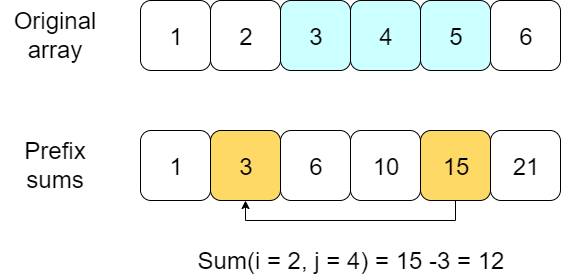

The diagram above was exported from draw.io. Its source (the exported page's mxGraphModel, read from the mxfile embedded in the PNG):
<mxGraphModel dx="1648" dy="633" grid="1" gridSize="10" guides="1" tooltips="1" connect="1" arrows="1" fold="1" page="1" pageScale="1" pageWidth="827" pageHeight="1169" math="0" shadow="0">
  <root>
    <mxCell id="0" />
    <mxCell id="1" parent="0" />
    <mxCell id="78ZpSWfUrVub3heXKOJJ-9" value="&lt;font style=&quot;font-size: 24px&quot;&gt;1&lt;/font&gt;" style="rounded=1;whiteSpace=wrap;html=1;fontSize=26;" vertex="1" parent="1">
      <mxGeometry x="190" y="100" width="70" height="70" as="geometry" />
    </mxCell>
    <mxCell id="78ZpSWfUrVub3heXKOJJ-10" value="&lt;span style=&quot;font-size: 24px&quot;&gt;2&lt;/span&gt;" style="rounded=1;whiteSpace=wrap;html=1;fontSize=26;" vertex="1" parent="1">
      <mxGeometry x="260" y="100" width="70" height="70" as="geometry" />
    </mxCell>
    <mxCell id="78ZpSWfUrVub3heXKOJJ-11" value="&lt;span style=&quot;font-size: 24px&quot;&gt;3&lt;/span&gt;" style="rounded=1;whiteSpace=wrap;html=1;fontSize=26;fillColor=#CCFFFF;" vertex="1" parent="1">
      <mxGeometry x="330" y="100" width="70" height="70" as="geometry" />
    </mxCell>
    <mxCell id="78ZpSWfUrVub3heXKOJJ-12" value="&lt;span style=&quot;font-size: 24px&quot;&gt;4&lt;/span&gt;" style="rounded=1;whiteSpace=wrap;html=1;fontSize=26;fillColor=#CCFFFF;" vertex="1" parent="1">
      <mxGeometry x="400" y="100" width="70" height="70" as="geometry" />
    </mxCell>
    <mxCell id="78ZpSWfUrVub3heXKOJJ-13" value="&lt;span style=&quot;font-size: 24px&quot;&gt;5&lt;/span&gt;" style="rounded=1;whiteSpace=wrap;html=1;fontSize=26;fillColor=#CCFFFF;" vertex="1" parent="1">
      <mxGeometry x="470" y="100" width="70" height="70" as="geometry" />
    </mxCell>
    <mxCell id="78ZpSWfUrVub3heXKOJJ-14" value="&lt;span style=&quot;font-size: 24px&quot;&gt;6&lt;/span&gt;" style="rounded=1;whiteSpace=wrap;html=1;fontSize=26;" vertex="1" parent="1">
      <mxGeometry x="540" y="100" width="70" height="70" as="geometry" />
    </mxCell>
    <mxCell id="78ZpSWfUrVub3heXKOJJ-15" value="&lt;font style=&quot;font-size: 24px&quot;&gt;Original array&lt;/font&gt;" style="text;html=1;strokeColor=none;fillColor=none;align=center;verticalAlign=middle;whiteSpace=wrap;rounded=0;" vertex="1" parent="1">
      <mxGeometry x="50" y="125" width="110" height="20" as="geometry" />
    </mxCell>
    <mxCell id="78ZpSWfUrVub3heXKOJJ-17" value="&lt;font style=&quot;font-size: 24px&quot;&gt;1&lt;/font&gt;" style="rounded=1;whiteSpace=wrap;html=1;fontSize=26;" vertex="1" parent="1">
      <mxGeometry x="190" y="230" width="70" height="70" as="geometry" />
    </mxCell>
    <mxCell id="78ZpSWfUrVub3heXKOJJ-18" value="&lt;span style=&quot;font-size: 24px&quot;&gt;3&lt;/span&gt;" style="rounded=1;whiteSpace=wrap;html=1;fontSize=26;fillColor=#FFD966;" vertex="1" parent="1">
      <mxGeometry x="260" y="230" width="70" height="70" as="geometry" />
    </mxCell>
    <mxCell id="78ZpSWfUrVub3heXKOJJ-19" value="&lt;span style=&quot;font-size: 24px&quot;&gt;6&lt;/span&gt;" style="rounded=1;whiteSpace=wrap;html=1;fontSize=26;" vertex="1" parent="1">
      <mxGeometry x="330" y="230" width="70" height="70" as="geometry" />
    </mxCell>
    <mxCell id="78ZpSWfUrVub3heXKOJJ-20" value="&lt;span style=&quot;font-size: 24px&quot;&gt;10&lt;/span&gt;" style="rounded=1;whiteSpace=wrap;html=1;fontSize=26;" vertex="1" parent="1">
      <mxGeometry x="400" y="230" width="70" height="70" as="geometry" />
    </mxCell>
    <mxCell id="78ZpSWfUrVub3heXKOJJ-24" style="edgeStyle=orthogonalEdgeStyle;rounded=0;orthogonalLoop=1;jettySize=auto;html=1;exitX=0.5;exitY=1;exitDx=0;exitDy=0;entryX=0.5;entryY=1;entryDx=0;entryDy=0;" edge="1" parent="1" source="78ZpSWfUrVub3heXKOJJ-21" target="78ZpSWfUrVub3heXKOJJ-18">
      <mxGeometry relative="1" as="geometry" />
    </mxCell>
    <mxCell id="78ZpSWfUrVub3heXKOJJ-21" value="&lt;span style=&quot;font-size: 24px&quot;&gt;15&lt;/span&gt;" style="rounded=1;whiteSpace=wrap;html=1;fontSize=26;fillColor=#FFD966;" vertex="1" parent="1">
      <mxGeometry x="470" y="230" width="70" height="70" as="geometry" />
    </mxCell>
    <mxCell id="78ZpSWfUrVub3heXKOJJ-22" value="&lt;span style=&quot;font-size: 24px&quot;&gt;21&lt;/span&gt;" style="rounded=1;whiteSpace=wrap;html=1;fontSize=26;" vertex="1" parent="1">
      <mxGeometry x="540" y="230" width="70" height="70" as="geometry" />
    </mxCell>
    <mxCell id="78ZpSWfUrVub3heXKOJJ-23" value="&lt;span style=&quot;font-size: 24px&quot;&gt;Prefix sums&lt;/span&gt;" style="text;html=1;strokeColor=none;fillColor=none;align=center;verticalAlign=middle;whiteSpace=wrap;rounded=0;" vertex="1" parent="1">
      <mxGeometry x="50" y="255" width="110" height="20" as="geometry" />
    </mxCell>
    <mxCell id="78ZpSWfUrVub3heXKOJJ-26" value="&lt;span style=&quot;font-size: 24px&quot;&gt;Sum(i = 2, j = 4) = 15 -3 = 12&lt;/span&gt;" style="text;html=1;strokeColor=none;fillColor=none;align=center;verticalAlign=middle;whiteSpace=wrap;rounded=0;" vertex="1" parent="1">
      <mxGeometry x="172.5" y="350" width="455" height="20" as="geometry" />
    </mxCell>
  </root>
</mxGraphModel>